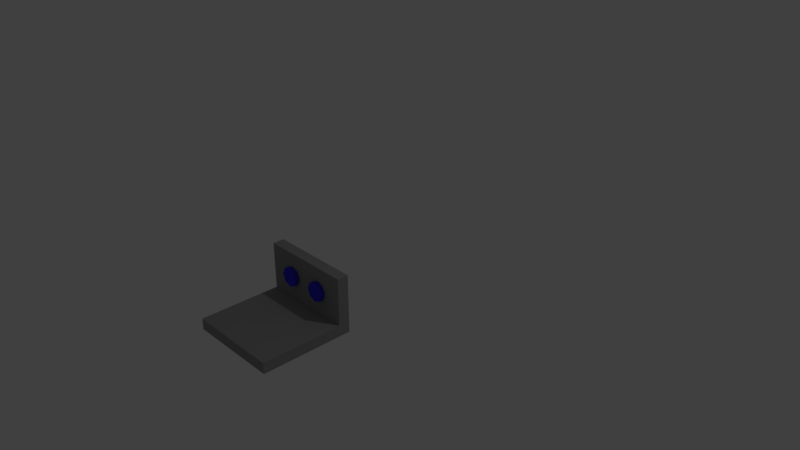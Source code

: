 # Source: ForkLift.blend  (saved by Blender 2.79.0; exported with 4.5.12 LTS)
import bpy
from mathutils import Matrix  # noqa: F401  (used for matrix-valued properties, if any)

bpy.ops.wm.read_factory_settings(use_empty=True)
scene = bpy.context.scene
scene.name = 'Scene'

# ---- collections
col_collection_1 = bpy.data.collections.new('Collection 1'); scene.collection.children.link(col_collection_1)

# ---- materials (node trees are filled in below, after node groups)
mat_fork = bpy.data.materials.new('Fork')
mat_fork.alpha_threshold = 0.0
mat_fork.use_transparent_shadow = False
mat_fork.diffuse_color = (0.3032, 0.3032, 0.3032, 1.0)
mat_fork.roughness = 0.5
mat_magnet = bpy.data.materials.new('Magnet')
mat_magnet.alpha_threshold = 0.0
mat_magnet.use_transparent_shadow = False
mat_magnet.diffuse_color = (0.05048, 0.03782, 0.8, 1.0)
mat_magnet.roughness = 0.5

# ---- material node trees

# ---- world
world_world = bpy.data.worlds.new('World'); scene.world = world_world
world_world.color = (0.05088, 0.05088, 0.05088)
world_world.use_sun_shadow = False
world_world.sun_shadow_jitter_overblur = 0.0
world_world.cycles.sampling_method = 'MANUAL'

# ---- cameras
cam_camera = bpy.data.cameras.new('Camera')
cam_camera.clip_end = 100.0
cam_camera.lens = 35.0
cam_camera.sensor_width = 32.0
cam_camera.sensor_height = 18.0
cam_camera.ortho_scale = 7.314
cam_camera.dof.focus_distance = 0.0
cam_camera.dof.aperture_fstop = 128.0

# ---- lights
light_lamp = bpy.data.lights.new('Lamp', 'POINT')
light_lamp.transmission_factor = 0.0
light_lamp.cutoff_distance = 30.0
light_lamp.energy = 100.0
light_lamp.shadow_buffer_clip_start = 1.001
light_lamp.shadow_soft_size = 0.1
light_lamp.shadow_maximum_resolution = 0.006
light_lamp.use_absolute_resolution = True

# ---- meshes
me_cube_004 = bpy.data.meshes.new('Cube.004')
me_cube_004.from_pydata([(-1.0, -1.017, -1.019), (-1.0, -1.017, 1.0), (-1.0, 1.0, -1.0), (-1.0, 1.0, 1.0), (1.0, -1.017, -1.019), (1.0, -1.017, 1.0), (1.0, 1.0, -1.0), (1.0, 1.0, 1.0), (-1.0, -1.497, 15.65), (-1.0, -1.017, 15.65), (-1.0, -1.497, -1.019), (-1.0, -1.017, -1.019), (1.0, -1.497, 15.65), (1.0, -1.017, 15.65), (1.0, -1.497, -1.019), (1.0, -1.017, -1.019)], [], [(0, 1, 3, 2), (2, 3, 7, 6), (6, 7, 5, 4), (4, 5, 1, 0), (2, 6, 4, 0), (7, 3, 1, 5), (8, 9, 11, 10), (10, 11, 15, 14), (14, 15, 13, 12), (12, 13, 9, 8), (10, 14, 12, 8), (15, 11, 9, 13)])
me_cube_004.materials.append(mat_fork)
me_cube_004.use_remesh_preserve_volume = False
me_cube_004.use_remesh_preserve_attributes = False
me_cube_004.use_mirror_vertex_groups = False
me_cube_004.update()
me_cylinder_001 = bpy.data.meshes.new('Cylinder.001')
me_cylinder_001.from_pydata([(0.0, 1.0, -1.0), (0.0, 1.0, 1.0), (0.7071, 0.7071, -1.0), (0.7071, 0.7071, 1.0), (1.0, -4.371e-08, -1.0), (1.0, -4.371e-08, 1.0), (0.7071, -0.7071, -1.0), (0.7071, -0.7071, 1.0), (-8.742e-08, -1.0, -1.0), (-8.742e-08, -1.0, 1.0), (-0.7071, -0.7071, -1.0), (-0.7071, -0.7071, 1.0), (-1.0, 1.192e-08, -1.0), (-1.0, 1.192e-08, 1.0), (-0.7071, 0.7071, -1.0), (-0.7071, 0.7071, 1.0)], [], [(0, 1, 3, 2), (2, 3, 5, 4), (4, 5, 7, 6), (6, 7, 9, 8), (8, 9, 11, 10), (10, 11, 13, 12), (3, 1, 15, 13, 11, 9, 7, 5), (12, 13, 15, 14), (14, 15, 1, 0), (0, 2, 4, 6, 8, 10, 12, 14)])
me_cylinder_001.materials.append(mat_magnet)
me_cylinder_001.use_remesh_preserve_volume = False
me_cylinder_001.use_remesh_preserve_attributes = False
me_cylinder_001.use_mirror_vertex_groups = False
me_cylinder_001.update()
me_cylinder_002 = bpy.data.meshes.new('Cylinder.002')
me_cylinder_002.from_pydata([(0.0, 1.0, -1.0), (0.0, 1.0, 1.0), (0.7071, 0.7071, -1.0), (0.7071, 0.7071, 1.0), (1.0, -4.371e-08, -1.0), (1.0, -4.371e-08, 1.0), (0.7071, -0.7071, -1.0), (0.7071, -0.7071, 1.0), (-8.742e-08, -1.0, -1.0), (-8.742e-08, -1.0, 1.0), (-0.7071, -0.7071, -1.0), (-0.7071, -0.7071, 1.0), (-1.0, 1.192e-08, -1.0), (-1.0, 1.192e-08, 1.0), (-0.7071, 0.7071, -1.0), (-0.7071, 0.7071, 1.0)], [], [(0, 1, 3, 2), (2, 3, 5, 4), (4, 5, 7, 6), (6, 7, 9, 8), (8, 9, 11, 10), (10, 11, 13, 12), (3, 1, 15, 13, 11, 9, 7, 5), (12, 13, 15, 14), (14, 15, 1, 0), (0, 2, 4, 6, 8, 10, 12, 14)])
me_cylinder_002.materials.append(mat_magnet)
me_cylinder_002.use_remesh_preserve_volume = False
me_cylinder_002.use_remesh_preserve_attributes = False
me_cylinder_002.use_mirror_vertex_groups = False
me_cylinder_002.update()

# ---- objects
ob_lamp = bpy.data.objects.new('Lamp', light_lamp)
ob_camera = bpy.data.objects.new('Camera', cam_camera)
ob_fork = bpy.data.objects.new('Fork', me_cube_004)
ob_magnet = bpy.data.objects.new('Magnet', me_cylinder_001)
ob_magnet_001 = bpy.data.objects.new('Magnet.001', me_cylinder_002)

# ---- transforms, parenting, visibility, modifiers, constraints
ob_lamp.location = (4.076, 1.005, 5.904)
ob_lamp.rotation_euler = (0.6503, 0.05522, 1.866)
ob_lamp.lock_rotations_4d = False
ob_lamp.empty_display_type = 'ARROWS'
ob_lamp.color = (0.0, 0.0, 0.0, 0.0)
ob_lamp.lineart.crease_threshold = 0.0
ob_camera.location = (7.481, -6.508, 5.344)
ob_camera.rotation_euler = (1.109, 0.0, 0.8149)
ob_camera.lock_rotations_4d = False
ob_camera.empty_display_type = 'ARROWS'
ob_camera.color = (0.0, 0.0, 0.0, 0.0)
ob_camera.display_type = 'WIRE'
ob_camera.lineart.crease_threshold = 0.0
ob_fork.location = (0.0, -0.9559, -0.02365)
ob_fork.rotation_euler = (1.571, -0.0, 0.0)
ob_fork.scale = (0.625, 0.3125, 0.075)
ob_fork.lineart.crease_threshold = 0.0
ob_magnet.location = (0.2466, -1.064, -0.02148)
ob_magnet.rotation_euler = (1.571, -0.0, 0.0)
ob_magnet.scale = (0.1288, 0.1288, 0.02575)
ob_magnet.lineart.crease_threshold = 0.0
ob_magnet_001.location = (-0.2466, -1.064, -0.02148)
ob_magnet_001.rotation_euler = (1.571, -0.0, 0.0)
ob_magnet_001.scale = (0.1288, 0.1288, 0.02575)
ob_magnet_001.lineart.crease_threshold = 0.0

# ---- collection membership
col_collection_1.objects.link(ob_lamp)
col_collection_1.objects.link(ob_camera)
col_collection_1.objects.link(ob_fork)
col_collection_1.objects.link(ob_magnet)
col_collection_1.objects.link(ob_magnet_001)

# ---- scene / render settings (as saved in the file)
scene.camera = ob_camera
scene.frame_start = 1; scene.frame_end = 250; scene.frame_set(1)
scene.render.engine = 'BLENDER_EEVEE_NEXT'
scene.render.resolution_percentage = 50
scene.render.dither_intensity = 0.0
scene.cycles.use_denoising = False
scene.cycles.samples = 128
scene.cycles.sampling_pattern = 'TABULATED_SOBOL'
scene.cycles.use_adaptive_sampling = False
scene.cycles.use_light_tree = False
scene.cycles.blur_glossy = 0.0
scene.cycles.sample_clamp_indirect = 0.0
scene.view_settings.view_transform = 'Standard'
bpy.context.view_layer.update()
